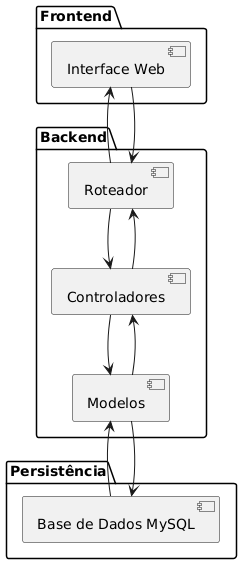

The diagram above was rendered by PlantUML. Its source (embedded in the PNG):
@startuml
package "Frontend" {
  [Interface Web]
}

package "Backend" {
  [Roteador]
  [Controladores]
  [Modelos]
  [Interface Web]
}

package "Persistência" {
  [Base de Dados MySQL]
}

[Roteador] --> [Interface Web]
[Interface Web] --> [Roteador]
[Roteador] --> [Controladores]
[Controladores] --> [Roteador]
[Controladores] --> [Modelos]
[Modelos] --> [Controladores]
[Modelos] --> [Base de Dados MySQL]
[Base de Dados MySQL] --> [Modelos]
@enduml